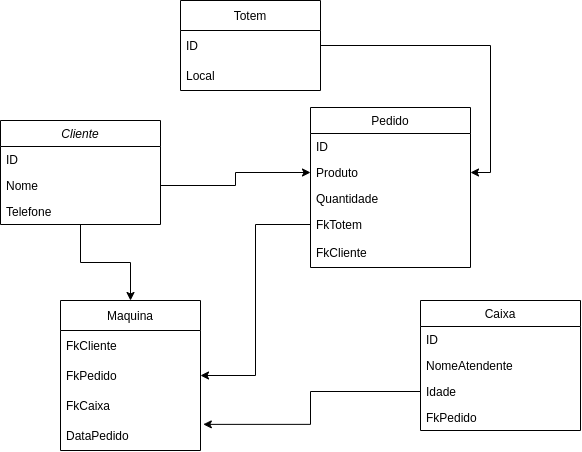

The diagram above was exported from draw.io. Its source (the exported page's mxGraphModel, read from the mxfile embedded in the PNG):
<mxGraphModel dx="1180" dy="659" grid="1" gridSize="10" guides="1" tooltips="1" connect="1" arrows="1" fold="1" page="1" pageScale="1" pageWidth="827" pageHeight="1169" math="0" shadow="0">
  <root>
    <mxCell id="WIyWlLk6GJQsqaUBKTNV-0" />
    <mxCell id="WIyWlLk6GJQsqaUBKTNV-1" parent="WIyWlLk6GJQsqaUBKTNV-0" />
    <mxCell id="vHSHZotP2yh2TH5b_YaO-15" style="edgeStyle=orthogonalEdgeStyle;rounded=0;orthogonalLoop=1;jettySize=auto;html=1;exitX=0.5;exitY=1;exitDx=0;exitDy=0;startArrow=none;startFill=0;endArrow=classic;endFill=1;strokeColor=#000000;" edge="1" parent="WIyWlLk6GJQsqaUBKTNV-1" source="zkfFHV4jXpPFQw0GAbJ--0" target="vHSHZotP2yh2TH5b_YaO-11">
      <mxGeometry relative="1" as="geometry" />
    </mxCell>
    <mxCell id="zkfFHV4jXpPFQw0GAbJ--0" value="Cliente" style="swimlane;fontStyle=2;align=center;verticalAlign=top;childLayout=stackLayout;horizontal=1;startSize=26;horizontalStack=0;resizeParent=1;resizeLast=0;collapsible=1;marginBottom=0;rounded=0;shadow=0;strokeWidth=1;" parent="WIyWlLk6GJQsqaUBKTNV-1" vertex="1">
      <mxGeometry x="120" y="210" width="160" height="104" as="geometry">
        <mxRectangle x="230" y="140" width="160" height="26" as="alternateBounds" />
      </mxGeometry>
    </mxCell>
    <mxCell id="zkfFHV4jXpPFQw0GAbJ--1" value="ID" style="text;align=left;verticalAlign=top;spacingLeft=4;spacingRight=4;overflow=hidden;rotatable=0;points=[[0,0.5],[1,0.5]];portConstraint=eastwest;" parent="zkfFHV4jXpPFQw0GAbJ--0" vertex="1">
      <mxGeometry y="26" width="160" height="26" as="geometry" />
    </mxCell>
    <mxCell id="zkfFHV4jXpPFQw0GAbJ--2" value="Nome" style="text;align=left;verticalAlign=top;spacingLeft=4;spacingRight=4;overflow=hidden;rotatable=0;points=[[0,0.5],[1,0.5]];portConstraint=eastwest;rounded=0;shadow=0;html=0;" parent="zkfFHV4jXpPFQw0GAbJ--0" vertex="1">
      <mxGeometry y="52" width="160" height="26" as="geometry" />
    </mxCell>
    <mxCell id="zkfFHV4jXpPFQw0GAbJ--3" value="Telefone" style="text;align=left;verticalAlign=top;spacingLeft=4;spacingRight=4;overflow=hidden;rotatable=0;points=[[0,0.5],[1,0.5]];portConstraint=eastwest;rounded=0;shadow=0;html=0;" parent="zkfFHV4jXpPFQw0GAbJ--0" vertex="1">
      <mxGeometry y="78" width="160" height="26" as="geometry" />
    </mxCell>
    <mxCell id="zkfFHV4jXpPFQw0GAbJ--6" value="Pedido" style="swimlane;fontStyle=0;align=center;verticalAlign=top;childLayout=stackLayout;horizontal=1;startSize=26;horizontalStack=0;resizeParent=1;resizeLast=0;collapsible=1;marginBottom=0;rounded=0;shadow=0;strokeWidth=1;" parent="WIyWlLk6GJQsqaUBKTNV-1" vertex="1">
      <mxGeometry x="430" y="197" width="160" height="160" as="geometry">
        <mxRectangle x="130" y="380" width="160" height="26" as="alternateBounds" />
      </mxGeometry>
    </mxCell>
    <mxCell id="zkfFHV4jXpPFQw0GAbJ--7" value="ID" style="text;align=left;verticalAlign=top;spacingLeft=4;spacingRight=4;overflow=hidden;rotatable=0;points=[[0,0.5],[1,0.5]];portConstraint=eastwest;" parent="zkfFHV4jXpPFQw0GAbJ--6" vertex="1">
      <mxGeometry y="26" width="160" height="26" as="geometry" />
    </mxCell>
    <mxCell id="zkfFHV4jXpPFQw0GAbJ--8" value="Produto" style="text;align=left;verticalAlign=top;spacingLeft=4;spacingRight=4;overflow=hidden;rotatable=0;points=[[0,0.5],[1,0.5]];portConstraint=eastwest;rounded=0;shadow=0;html=0;fillColor=none;gradientColor=none;" parent="zkfFHV4jXpPFQw0GAbJ--6" vertex="1">
      <mxGeometry y="52" width="160" height="26" as="geometry" />
    </mxCell>
    <mxCell id="zkfFHV4jXpPFQw0GAbJ--11" value="Quantidade" style="text;align=left;verticalAlign=top;spacingLeft=4;spacingRight=4;overflow=hidden;rotatable=0;points=[[0,0.5],[1,0.5]];portConstraint=eastwest;" parent="zkfFHV4jXpPFQw0GAbJ--6" vertex="1">
      <mxGeometry y="78" width="160" height="26" as="geometry" />
    </mxCell>
    <mxCell id="vHSHZotP2yh2TH5b_YaO-27" value="FkTotem" style="text;align=left;verticalAlign=top;spacingLeft=4;spacingRight=4;overflow=hidden;rotatable=0;points=[[0,0.5],[1,0.5]];portConstraint=eastwest;" vertex="1" parent="zkfFHV4jXpPFQw0GAbJ--6">
      <mxGeometry y="104" width="160" height="26" as="geometry" />
    </mxCell>
    <mxCell id="vHSHZotP2yh2TH5b_YaO-41" value="FkCliente" style="text;strokeColor=none;fillColor=none;align=left;verticalAlign=middle;spacingLeft=4;spacingRight=4;overflow=hidden;points=[[0,0.5],[1,0.5]];portConstraint=eastwest;rotatable=0;" vertex="1" parent="zkfFHV4jXpPFQw0GAbJ--6">
      <mxGeometry y="130" width="160" height="30" as="geometry" />
    </mxCell>
    <mxCell id="zkfFHV4jXpPFQw0GAbJ--17" value="Caixa" style="swimlane;fontStyle=0;align=center;verticalAlign=top;childLayout=stackLayout;horizontal=1;startSize=26;horizontalStack=0;resizeParent=1;resizeLast=0;collapsible=1;marginBottom=0;rounded=0;shadow=0;strokeWidth=1;" parent="WIyWlLk6GJQsqaUBKTNV-1" vertex="1">
      <mxGeometry x="540" y="390" width="160" height="130" as="geometry">
        <mxRectangle x="550" y="140" width="160" height="26" as="alternateBounds" />
      </mxGeometry>
    </mxCell>
    <mxCell id="zkfFHV4jXpPFQw0GAbJ--18" value="ID" style="text;align=left;verticalAlign=top;spacingLeft=4;spacingRight=4;overflow=hidden;rotatable=0;points=[[0,0.5],[1,0.5]];portConstraint=eastwest;" parent="zkfFHV4jXpPFQw0GAbJ--17" vertex="1">
      <mxGeometry y="26" width="160" height="26" as="geometry" />
    </mxCell>
    <mxCell id="zkfFHV4jXpPFQw0GAbJ--19" value="NomeAtendente" style="text;align=left;verticalAlign=top;spacingLeft=4;spacingRight=4;overflow=hidden;rotatable=0;points=[[0,0.5],[1,0.5]];portConstraint=eastwest;rounded=0;shadow=0;html=0;" parent="zkfFHV4jXpPFQw0GAbJ--17" vertex="1">
      <mxGeometry y="52" width="160" height="26" as="geometry" />
    </mxCell>
    <mxCell id="vHSHZotP2yh2TH5b_YaO-5" value="Idade" style="text;align=left;verticalAlign=top;spacingLeft=4;spacingRight=4;overflow=hidden;rotatable=0;points=[[0,0.5],[1,0.5]];portConstraint=eastwest;rounded=0;shadow=0;html=0;" vertex="1" parent="zkfFHV4jXpPFQw0GAbJ--17">
      <mxGeometry y="78" width="160" height="26" as="geometry" />
    </mxCell>
    <mxCell id="vHSHZotP2yh2TH5b_YaO-28" value="FkPedido" style="text;align=left;verticalAlign=top;spacingLeft=4;spacingRight=4;overflow=hidden;rotatable=0;points=[[0,0.5],[1,0.5]];portConstraint=eastwest;rounded=0;shadow=0;html=0;" vertex="1" parent="zkfFHV4jXpPFQw0GAbJ--17">
      <mxGeometry y="104" width="160" height="26" as="geometry" />
    </mxCell>
    <mxCell id="vHSHZotP2yh2TH5b_YaO-11" value="Maquina" style="swimlane;fontStyle=0;childLayout=stackLayout;horizontal=1;startSize=30;horizontalStack=0;resizeParent=1;resizeParentMax=0;resizeLast=0;collapsible=1;marginBottom=0;" vertex="1" parent="WIyWlLk6GJQsqaUBKTNV-1">
      <mxGeometry x="180" y="390" width="140" height="150" as="geometry" />
    </mxCell>
    <mxCell id="vHSHZotP2yh2TH5b_YaO-12" value="FkCliente" style="text;strokeColor=none;fillColor=none;align=left;verticalAlign=middle;spacingLeft=4;spacingRight=4;overflow=hidden;points=[[0,0.5],[1,0.5]];portConstraint=eastwest;rotatable=0;" vertex="1" parent="vHSHZotP2yh2TH5b_YaO-11">
      <mxGeometry y="30" width="140" height="30" as="geometry" />
    </mxCell>
    <mxCell id="vHSHZotP2yh2TH5b_YaO-13" value="FkPedido" style="text;strokeColor=none;fillColor=none;align=left;verticalAlign=middle;spacingLeft=4;spacingRight=4;overflow=hidden;points=[[0,0.5],[1,0.5]];portConstraint=eastwest;rotatable=0;" vertex="1" parent="vHSHZotP2yh2TH5b_YaO-11">
      <mxGeometry y="60" width="140" height="30" as="geometry" />
    </mxCell>
    <mxCell id="vHSHZotP2yh2TH5b_YaO-14" value="FkCaixa" style="text;strokeColor=none;fillColor=none;align=left;verticalAlign=middle;spacingLeft=4;spacingRight=4;overflow=hidden;points=[[0,0.5],[1,0.5]];portConstraint=eastwest;rotatable=0;" vertex="1" parent="vHSHZotP2yh2TH5b_YaO-11">
      <mxGeometry y="90" width="140" height="30" as="geometry" />
    </mxCell>
    <mxCell id="vHSHZotP2yh2TH5b_YaO-19" value="DataPedido" style="text;strokeColor=none;fillColor=none;align=left;verticalAlign=middle;spacingLeft=4;spacingRight=4;overflow=hidden;points=[[0,0.5],[1,0.5]];portConstraint=eastwest;rotatable=0;" vertex="1" parent="vHSHZotP2yh2TH5b_YaO-11">
      <mxGeometry y="120" width="140" height="30" as="geometry" />
    </mxCell>
    <mxCell id="vHSHZotP2yh2TH5b_YaO-16" style="edgeStyle=orthogonalEdgeStyle;rounded=0;orthogonalLoop=1;jettySize=auto;html=1;exitX=0;exitY=0.5;exitDx=0;exitDy=0;entryX=1;entryY=0.5;entryDx=0;entryDy=0;startArrow=none;startFill=0;endArrow=classic;endFill=1;strokeColor=#000000;" edge="1" parent="WIyWlLk6GJQsqaUBKTNV-1" source="vHSHZotP2yh2TH5b_YaO-27" target="vHSHZotP2yh2TH5b_YaO-13">
      <mxGeometry relative="1" as="geometry" />
    </mxCell>
    <mxCell id="vHSHZotP2yh2TH5b_YaO-18" style="edgeStyle=orthogonalEdgeStyle;rounded=0;orthogonalLoop=1;jettySize=auto;html=1;exitX=0;exitY=0.5;exitDx=0;exitDy=0;entryX=1.02;entryY=1.129;entryDx=0;entryDy=0;startArrow=none;startFill=0;endArrow=classic;endFill=1;strokeColor=#000000;entryPerimeter=0;" edge="1" parent="WIyWlLk6GJQsqaUBKTNV-1" source="vHSHZotP2yh2TH5b_YaO-5" target="vHSHZotP2yh2TH5b_YaO-14">
      <mxGeometry relative="1" as="geometry" />
    </mxCell>
    <mxCell id="vHSHZotP2yh2TH5b_YaO-20" value="Totem" style="swimlane;fontStyle=0;childLayout=stackLayout;horizontal=1;startSize=30;horizontalStack=0;resizeParent=1;resizeParentMax=0;resizeLast=0;collapsible=1;marginBottom=0;" vertex="1" parent="WIyWlLk6GJQsqaUBKTNV-1">
      <mxGeometry x="300" y="90" width="140" height="90" as="geometry" />
    </mxCell>
    <mxCell id="vHSHZotP2yh2TH5b_YaO-21" value="ID" style="text;strokeColor=none;fillColor=none;align=left;verticalAlign=middle;spacingLeft=4;spacingRight=4;overflow=hidden;points=[[0,0.5],[1,0.5]];portConstraint=eastwest;rotatable=0;" vertex="1" parent="vHSHZotP2yh2TH5b_YaO-20">
      <mxGeometry y="30" width="140" height="30" as="geometry" />
    </mxCell>
    <mxCell id="vHSHZotP2yh2TH5b_YaO-23" value="Local" style="text;strokeColor=none;fillColor=none;align=left;verticalAlign=middle;spacingLeft=4;spacingRight=4;overflow=hidden;points=[[0,0.5],[1,0.5]];portConstraint=eastwest;rotatable=0;" vertex="1" parent="vHSHZotP2yh2TH5b_YaO-20">
      <mxGeometry y="60" width="140" height="30" as="geometry" />
    </mxCell>
    <mxCell id="vHSHZotP2yh2TH5b_YaO-26" style="edgeStyle=orthogonalEdgeStyle;rounded=0;orthogonalLoop=1;jettySize=auto;html=1;exitX=1;exitY=0.5;exitDx=0;exitDy=0;entryX=1;entryY=0.5;entryDx=0;entryDy=0;startArrow=classic;startFill=1;endArrow=none;endFill=0;strokeColor=#000000;" edge="1" parent="WIyWlLk6GJQsqaUBKTNV-1" source="zkfFHV4jXpPFQw0GAbJ--8" target="vHSHZotP2yh2TH5b_YaO-21">
      <mxGeometry relative="1" as="geometry" />
    </mxCell>
    <mxCell id="vHSHZotP2yh2TH5b_YaO-40" style="edgeStyle=orthogonalEdgeStyle;rounded=0;orthogonalLoop=1;jettySize=auto;html=1;exitX=1;exitY=0.5;exitDx=0;exitDy=0;entryX=0;entryY=0.5;entryDx=0;entryDy=0;startArrow=none;startFill=0;endArrow=classic;endFill=1;strokeColor=#000000;" edge="1" parent="WIyWlLk6GJQsqaUBKTNV-1" source="zkfFHV4jXpPFQw0GAbJ--2" target="zkfFHV4jXpPFQw0GAbJ--8">
      <mxGeometry relative="1" as="geometry" />
    </mxCell>
  </root>
</mxGraphModel>